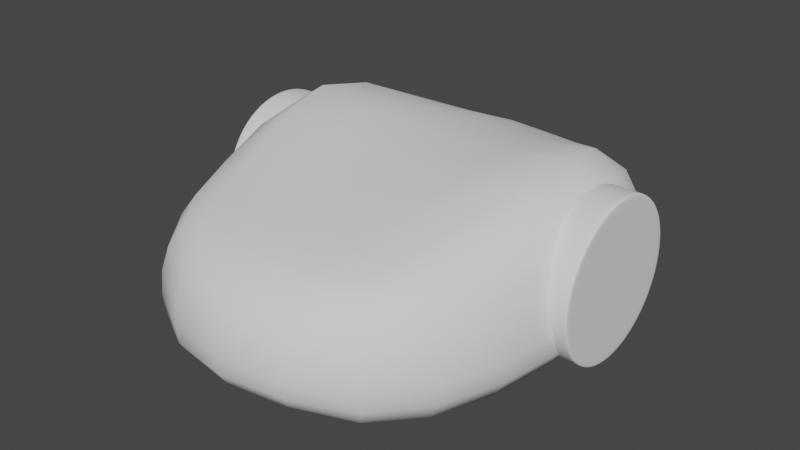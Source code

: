 # Source: roboter2.blend  (saved by Blender 2.93.21; exported with 4.5.12 LTS)
import bpy
from mathutils import Matrix  # noqa: F401  (used for matrix-valued properties, if any)

bpy.ops.wm.read_factory_settings(use_empty=True)
scene = bpy.context.scene
scene.name = 'Scene'

# ---- collections
col_collection = bpy.data.collections.new('Collection'); scene.collection.children.link(col_collection)

# ---- world
world_world = bpy.data.worlds.new('World'); scene.world = world_world
world_world.use_nodes = True; world_world.node_tree.nodes.clear()
_N = world_world.node_tree.nodes; _L = world_world.node_tree.links
n0 = _N.new('ShaderNodeOutputWorld'); n0.name = 'World Output'; n0.location = (300, 300)
n1 = _N.new('ShaderNodeBackground'); n1.name = 'Background'; n1.location = (10, 300)
n1.inputs[0].default_value = (0.05088, 0.05088, 0.05088, 1.0)
_L.new(n1.outputs[0], n0.inputs[0])
n0.is_active_output = True
world_world.color = (0.05088, 0.05088, 0.05088)
world_world.use_sun_shadow = False
world_world.sun_shadow_jitter_overblur = 0.0

# ---- meshes
me_cylinder = bpy.data.meshes.new('Cylinder')
me_cylinder.from_pydata([(-4.302e-09, 0.9371, -1.0), (0.0, 1.0, 1.0), (0.3586, 0.8657, -1.0), (0.3827, 0.9239, 1.0), (0.6626, 0.6626, -1.0), (0.7071, 0.7071, 1.0), (0.8657, 0.3586, -1.0), (0.9239, 0.3827, 1.0), (0.9371, -4.658e-08, -1.0), (1.0, -4.371e-08, 1.0), (0.8657, -0.3586, -1.0), (0.9239, -0.3827, 1.0), (0.6626, -0.6626, -1.0), (0.7071, -0.7071, 1.0), (0.3586, -0.8657, -1.0), (0.3827, -0.9239, 1.0), (-8.312e-08, -0.9371, -1.0), (-8.742e-08, -1.0, 1.0), (-0.3586, -0.8657, -1.0), (-0.3827, -0.9239, 1.0), (-0.6626, -0.6626, -1.0), (-0.7071, -0.7071, 1.0), (-0.8657, -0.3586, -1.0), (-0.9239, -0.3827, 1.0), (-0.9371, 7.623e-09, -1.0), (-1.0, 1.192e-08, 1.0), (-0.8657, 0.3586, -1.0), (-0.9239, 0.3827, 1.0), (-0.6626, 0.6626, -1.0), (-0.7071, 0.7071, 1.0), (-0.3586, 0.8657, -1.0), (-0.3827, 0.9239, 1.0), (0.0, 1.0, -0.9011), (0.3827, 0.9239, -0.9011), (0.7071, 0.7071, -0.9011), (0.9239, 0.3827, -0.9011), (1.0, -4.371e-08, -0.9011), (0.9239, -0.3827, -0.9011), (0.7071, -0.7071, -0.9011), (0.3827, -0.9239, -0.9011), (-8.742e-08, -1.0, -0.9011), (-0.3827, -0.9239, -0.9011), (-0.7071, -0.7071, -0.9011), (-0.9239, -0.3827, -0.9011), (-1.0, 1.192e-08, -0.9011), (-0.9239, 0.3827, -0.9011), (-0.7071, 0.7071, -0.9011), (-0.3827, 0.9239, -0.9011), (0.0, 1.0, 0.8956), (0.3827, 0.9239, 0.8956), (0.7071, 0.7071, 0.8956), (0.9239, 0.3827, 0.8956), (1.0, -4.371e-08, 0.8956), (0.9239, -0.3827, 0.8956), (0.7071, -0.7071, 0.8956), (0.3827, -0.9239, 0.8956), (-8.742e-08, -1.0, 0.8956), (-0.3827, -0.9239, 0.8956), (-0.7071, -0.7071, 0.8956), (-0.9239, -0.3827, 0.8956), (-1.0, 1.192e-08, 0.8956), (-0.9239, 0.3827, 0.8956), (-0.7071, 0.7071, 0.8956), (-0.3827, 0.9239, 0.8956), (0.0, 1.0, -1.0), (0.3827, 0.9239, -1.0), (0.7071, 0.7071, -1.0), (0.9239, 0.3827, -1.0), (1.0, -4.371e-08, -1.0), (0.9239, -0.3827, -1.0), (0.7071, -0.7071, -1.0), (0.3827, -0.9239, -1.0), (-8.742e-08, -1.0, -1.0), (-0.3827, -0.9239, -1.0), (-0.7071, -0.7071, -1.0), (-0.9239, -0.3827, -1.0), (-1.0, 1.192e-08, -1.0), (-0.9239, 0.3827, -1.0), (-0.7071, 0.7071, -1.0), (-0.3827, 0.9239, -1.0)], [], [(48, 1, 3, 49), (49, 3, 5, 50), (50, 5, 7, 51), (51, 7, 9, 52), (52, 9, 11, 53), (53, 11, 13, 54), (54, 13, 15, 55), (55, 15, 17, 56), (56, 17, 19, 57), (57, 19, 21, 58), (58, 21, 23, 59), (59, 23, 25, 60), (60, 25, 27, 61), (61, 27, 29, 62), (3, 1, 31, 29, 27, 25, 23, 21, 19, 17, 15, 13, 11, 9, 7, 5), (62, 29, 31, 63), (63, 31, 1, 48), (0, 2, 4, 6, 8, 10, 12, 14, 16, 18, 20, 22, 24, 26, 28, 30), (79, 47, 32, 64), (78, 46, 47, 79), (77, 45, 46, 78), (76, 44, 45, 77), (75, 43, 44, 76), (74, 42, 43, 75), (73, 41, 42, 74), (72, 40, 41, 73), (71, 39, 40, 72), (70, 38, 39, 71), (69, 37, 38, 70), (68, 36, 37, 69), (67, 35, 36, 68), (66, 34, 35, 67), (65, 33, 34, 66), (64, 32, 33, 65), (47, 63, 48, 32), (46, 62, 63, 47), (45, 61, 62, 46), (44, 60, 61, 45), (43, 59, 60, 44), (42, 58, 59, 43), (41, 57, 58, 42), (40, 56, 57, 41), (39, 55, 56, 40), (38, 54, 55, 39), (37, 53, 54, 38), (36, 52, 53, 37), (35, 51, 52, 36), (34, 50, 51, 35), (33, 49, 50, 34), (32, 48, 49, 33), (2, 0, 64, 65), (4, 2, 65, 66), (6, 4, 66, 67), (8, 6, 67, 68), (10, 8, 68, 69), (12, 10, 69, 70), (14, 12, 70, 71), (16, 14, 71, 72), (18, 16, 72, 73), (20, 18, 73, 74), (22, 20, 74, 75), (24, 22, 75, 76), (26, 24, 76, 77), (28, 26, 77, 78), (30, 28, 78, 79), (0, 30, 79, 64)])
me_cylinder.polygons.foreach_set('use_smooth', [True] * 66)
_uv = me_cylinder.uv_layers.new(name='UVMap')
_uv.uv.foreach_set('vector', [1.0, 0.9739, 1.0, 1.0, 0.9375, 1.0, 0.9375, 0.9739, 0.9375, 0.9739, 0.9375, 1.0, 0.875, 1.0, 0.875, 0.9739, 0.875, 0.9739, 0.875, 1.0, 0.8125, 1.0, 0.8125, 0.9739, 0.8125, 0.9739, 0.8125, 1.0, 0.75, 1.0, 0.75, 0.9739, 0.75, 0.9739, 0.75, 1.0, 0.6875, 1.0, 0.6875, 0.9739, 0.6875, 0.9739, 0.6875, 1.0, 0.625, 1.0, 0.625, 0.9739, 0.625, 0.9739, 0.625, 1.0, 0.5625, 1.0, 0.5625, 0.9739, 0.5625, 0.9739, 0.5625, 1.0, 0.5, 1.0, 0.5, 0.9739, 0.5, 0.9739, 0.5, 1.0, 0.4375, 1.0, 0.4375, 0.9739, 0.4375, 0.9739, 0.4375, 1.0, 0.375, 1.0, 0.375, 0.9739, 0.375, 0.9739, 0.375, 1.0, 0.3125, 1.0, 0.3125, 0.9739, 0.3125, 0.9739, 0.3125, 1.0, 0.25, 1.0, 0.25, 0.9739, 0.25, 0.9739, 0.25, 1.0, 0.1875, 1.0, 0.1875, 0.9739, 0.1875, 0.9739, 0.1875, 1.0, 0.125, 1.0, 0.125, 0.9739, 0.3418, 0.4717, 0.25, 0.49, 0.1582, 0.4717, 0.08029, 0.4197, 0.02827, 0.3418, 0.01, 0.25, 0.02827, 0.1582, 0.08029, 0.08029, 0.1582, 0.02827, 0.25, 0.01, 0.3418, 0.02827, 0.4197, 0.08029, 0.4717, 0.1582, 0.49, 0.25, 0.4717, 0.3418, 0.4197, 0.4197, 0.125, 0.9739, 0.125, 1.0, 0.0625, 1.0, 0.0625, 0.9739, 0.0625, 0.9739, 0.0625, 1.0, 0.0, 1.0, 0.0, 0.9739, 0.75, 0.4749, 0.8361, 0.4578, 0.909, 0.409, 0.9578, 0.3361, 0.9749, 0.25, 0.9578, 0.1639, 0.909, 0.09097, 0.8361, 0.04222, 0.75, 0.0251, 0.6639, 0.04222, 0.591, 0.09097, 0.5422, 0.1639, 0.5251, 0.25, 0.5422, 0.3361, 0.591, 0.409, 0.6639, 0.4578, 0.0625, 0.5, 0.0625, 0.5247, 0.0, 0.5247, 0.0, 0.5, 0.125, 0.5, 0.125, 0.5247, 0.0625, 0.5247, 0.0625, 0.5, 0.1875, 0.5, 0.1875, 0.5247, 0.125, 0.5247, 0.125, 0.5, 0.25, 0.5, 0.25, 0.5247, 0.1875, 0.5247, 0.1875, 0.5, 0.3125, 0.5, 0.3125, 0.5247, 0.25, 0.5247, 0.25, 0.5, 0.375, 0.5, 0.375, 0.5247, 0.3125, 0.5247, 0.3125, 0.5, 0.4375, 0.5, 0.4375, 0.5247, 0.375, 0.5247, 0.375, 0.5, 0.5, 0.5, 0.5, 0.5247, 0.4375, 0.5247, 0.4375, 0.5, 0.5625, 0.5, 0.5625, 0.5247, 0.5, 0.5247, 0.5, 0.5, 0.625, 0.5, 0.625, 0.5247, 0.5625, 0.5247, 0.5625, 0.5, 0.6875, 0.5, 0.6875, 0.5247, 0.625, 0.5247, 0.625, 0.5, 0.75, 0.5, 0.75, 0.5247, 0.6875, 0.5247, 0.6875, 0.5, 0.8125, 0.5, 0.8125, 0.5247, 0.75, 0.5247, 0.75, 0.5, 0.875, 0.5, 0.875, 0.5247, 0.8125, 0.5247, 0.8125, 0.5, 0.9375, 0.5, 0.9375, 0.5247, 0.875, 0.5247, 0.875, 0.5, 1.0, 0.5, 1.0, 0.5247, 0.9375, 0.5247, 0.9375, 0.5, 0.0625, 0.5247, 0.0625, 0.9739, 0.0, 0.9739, 0.0, 0.5247, 0.125, 0.5247, 0.125, 0.9739, 0.0625, 0.9739, 0.0625, 0.5247, 0.1875, 0.5247, 0.1875, 0.9739, 0.125, 0.9739, 0.125, 0.5247, 0.25, 0.5247, 0.25, 0.9739, 0.1875, 0.9739, 0.1875, 0.5247, 0.3125, 0.5247, 0.3125, 0.9739, 0.25, 0.9739, 0.25, 0.5247, 0.375, 0.5247, 0.375, 0.9739, 0.3125, 0.9739, 0.3125, 0.5247, 0.4375, 0.5247, 0.4375, 0.9739, 0.375, 0.9739, 0.375, 0.5247, 0.5, 0.5247, 0.5, 0.9739, 0.4375, 0.9739, 0.4375, 0.5247, 0.5625, 0.5247, 0.5625, 0.9739, 0.5, 0.9739, 0.5, 0.5247, 0.625, 0.5247, 0.625, 0.9739, 0.5625, 0.9739, 0.5625, 0.5247, 0.6875, 0.5247, 0.6875, 0.9739, 0.625, 0.9739, 0.625, 0.5247, 0.75, 0.5247, 0.75, 0.9739, 0.6875, 0.9739, 0.6875, 0.5247, 0.8125, 0.5247, 0.8125, 0.9739, 0.75, 0.9739, 0.75, 0.5247, 0.875, 0.5247, 0.875, 0.9739, 0.8125, 0.9739, 0.8125, 0.5247, 0.9375, 0.5247, 0.9375, 0.9739, 0.875, 0.9739, 0.875, 0.5247, 1.0, 0.5247, 1.0, 0.9739, 0.9375, 0.9739, 0.9375, 0.5247, 0.8361, 0.4578, 0.75, 0.4749, 0.75, 0.49, 0.8418, 0.4717, 0.909, 0.409, 0.8361, 0.4578, 0.8418, 0.4717, 0.9197, 0.4197, 0.9578, 0.3361, 0.909, 0.409, 0.9197, 0.4197, 0.9717, 0.3418, 0.9749, 0.25, 0.9578, 0.3361, 0.9717, 0.3418, 0.99, 0.25, 0.9578, 0.1639, 0.9749, 0.25, 0.99, 0.25, 0.9717, 0.1582, 0.909, 0.09097, 0.9578, 0.1639, 0.9717, 0.1582, 0.9197, 0.08029, 0.8361, 0.04222, 0.909, 0.09097, 0.9197, 0.08029, 0.8418, 0.02827, 0.75, 0.0251, 0.8361, 0.04222, 0.8418, 0.02827, 0.75, 0.01, 0.6639, 0.04222, 0.75, 0.0251, 0.75, 0.01, 0.6582, 0.02827, 0.591, 0.09097, 0.6639, 0.04222, 0.6582, 0.02827, 0.5803, 0.08029, 0.5422, 0.1639, 0.591, 0.09097, 0.5803, 0.08029, 0.5283, 0.1582, 0.5251, 0.25, 0.5422, 0.1639, 0.5283, 0.1582, 0.51, 0.25, 0.5422, 0.3361, 0.5251, 0.25, 0.51, 0.25, 0.5283, 0.3418, 0.591, 0.409, 0.5422, 0.3361, 0.5283, 0.3418, 0.5803, 0.4197, 0.6639, 0.4578, 0.591, 0.409, 0.5803, 0.4197, 0.6582, 0.4717, 0.75, 0.4749, 0.6639, 0.4578, 0.6582, 0.4717, 0.75, 0.49])
me_cylinder.use_remesh_fix_poles = True
me_cylinder.use_remesh_preserve_attributes = False
me_cylinder.update()
me_cube = bpy.data.meshes.new('Cube')
me_cube.from_pydata([(-0.3682, -0.6038, -0.7451), (-0.3682, -0.6038, 0.447), (-0.3371, 0.7821, -0.6852), (-0.3371, 0.7821, 0.3831), (0.3682, -0.6038, -0.7451), (0.3682, -0.6038, 0.447), (0.3371, 0.7821, -0.6852), (0.3371, 0.7821, 0.3831), (-0.5001, 0.2266, -0.8251), (-0.6068, 0.2266, 0.9275), (0.5001, 0.2266, -0.8251), (0.6068, 0.2266, 0.9275), (-0.5001, -0.7152, -0.2958), (-0.4538, 0.8341, -0.2828), (0.4538, 0.8341, -0.2828), (0.5001, -0.7152, -0.2958), (0.8165, 0.2256, -0.3059), (-0.8165, 0.2256, -0.3059), (-0.4699, -0.2651, -0.8085), (-0.4699, -0.6902, 0.176), (-0.4888, 0.612, 0.629), (-0.4262, 0.8223, -0.5868), (1.863e-09, 0.8099, -0.665), (-4.307e-09, 0.8099, 0.4056), (0.4262, 0.8223, -0.5868), (0.4621, 0.612, -0.7941), (0.4965, -0.2651, 0.6459), (0.4699, -0.6902, -0.6394), (-3.958e-09, -0.6632, -0.7137), (7.101e-09, -0.6632, 0.4654), (-0.4621, 0.612, -0.7941), (-0.4965, -0.2651, 0.6459), (0.4699, -0.2651, -0.8085), (0.4888, 0.612, 0.629), (5.588e-09, 0.2264, 0.7787), (0.0, 0.2264, -0.7775), (0.7589, 0.226, -0.6896), (-0.7589, 0.226, -0.6896), (-0.4699, -0.6902, -0.6394), (-0.4262, 0.8223, 0.1348), (0.4262, 0.8223, 0.1348), (0.4699, -0.6902, 0.176), (0.7856, 0.226, 0.3071), (-0.7856, 0.226, 0.3071), (-0.7589, -0.2853, -0.3064), (0.7473, 0.6205, -0.3041), (1.211e-08, -0.8775, -0.2693), (0.7589, -0.2853, -0.3064), (-1.863e-09, 0.928, -0.2657), (-0.7473, 0.6205, -0.3041), (-0.7024, 0.6177, 0.2294), (9.313e-10, 0.9061, 0.1107), (0.7133, -0.2786, 0.2376), (3.725e-09, -0.8396, 0.1335), (-9.313e-10, -0.27, -0.7668), (-1.863e-09, -0.27, 0.6489), (-4.657e-09, 0.614, 0.6345), (4.657e-10, 0.614, -0.7554), (0.7024, 0.6177, 0.2294), (-0.7133, -0.2786, 0.2376), (-0.7066, -0.2786, -0.6872), (0.6957, 0.6177, -0.6771), (4.657e-10, -0.8396, -0.5646), (0.7066, -0.2786, -0.6872), (9.313e-10, 0.9061, -0.541), (-0.6957, 0.6177, -0.6771), (-0.4936, -0.01972, -0.8215), (-0.4241, -0.4744, -0.7816), (-0.4936, -0.7098, -0.06102), (-0.4241, -0.652, 0.3672), (-0.5693, 0.4429, 0.8241), (-0.4053, 0.7241, 0.4773), (-0.4479, 0.8317, -0.4581), (-0.385, 0.8039, -0.6626), (0.1978, 0.8008, -0.6594), (-0.1978, 0.8008, -0.6594), (-0.1978, 0.8008, 0.391), (0.1978, 0.8008, 0.391), (0.4479, 0.8317, -0.4581), (0.385, 0.8039, -0.6626), (0.4926, 0.4429, -0.8197), (0.402, 0.7241, -0.7414), (0.5703, -0.01972, 0.8262), (0.4274, -0.4744, 0.5235), (0.4936, -0.7098, -0.493), (0.4241, -0.652, -0.722), (-0.2189, -0.6448, -0.7082), (0.2189, -0.6448, -0.7082), (0.2189, -0.6448, 0.4496), (-0.2189, -0.6448, 0.4496), (-0.402, 0.7241, -0.7414), (-0.4926, 0.4429, -0.8197), (-0.4274, -0.4744, 0.5235), (-0.5703, -0.01972, 0.8262), (0.4241, -0.4744, -0.7816), (0.4936, -0.01972, -0.8215), (0.4053, 0.7241, 0.4773), (0.5693, 0.4429, 0.8241), (-0.3428, 0.2265, 0.808), (0.3428, 0.2265, 0.808), (0.2694, 0.2265, -0.7654), (-0.2694, 0.2265, -0.7654), (0.805, 0.2257, -0.5214), (0.6618, 0.2263, -0.8068), (-0.805, 0.2257, -0.5214), (-0.6618, 0.2263, -0.8068), (-0.4241, -0.652, -0.722), (-0.4936, -0.7098, -0.493), (-0.385, 0.8039, 0.2999), (-0.4479, 0.8317, -0.07405), (0.385, 0.8039, 0.2999), (0.4479, 0.8317, -0.07405), (0.4241, -0.652, 0.3672), (0.4936, -0.7098, -0.06102), (0.7385, 0.2263, 0.717), (0.8083, 0.2257, -0.03813), (-0.7385, 0.2263, 0.717), (-0.8083, 0.2257, -0.03813), (-0.6618, -0.524, -0.3069), (-0.805, -0.02631, -0.306), (0.6286, 0.745, -0.3), (0.8035, 0.4456, -0.3057), (0.2694, -0.836, -0.2694), (-0.2694, -0.836, -0.2694), (0.805, -0.02631, -0.306), (0.6618, -0.524, -0.3069), (-0.2376, 0.9006, -0.264), (0.2376, 0.9006, -0.264), (-0.8035, 0.4456, -0.3057), (-0.6286, 0.745, -0.3), (-0.7662, 0.4447, 0.2811), (-0.6281, 0.6142, 0.5043), (-0.5882, 0.7387, 0.1841), (-0.7378, 0.6198, -0.05133), (-0.2239, 0.8821, 0.1046), (-1.164e-09, 0.8678, 0.2709), (0.2239, 0.8821, 0.1046), (6.17e-09, 0.9239, -0.07725), (0.7675, -0.02404, 0.2821), (0.6379, -0.2704, 0.5181), (0.6196, -0.509, 0.2104), (0.7492, -0.2838, -0.0484), (0.2539, -0.8021, 0.1311), (4.424e-09, -0.7759, 0.3187), (-0.2539, -0.8021, 0.1311), (1.49e-08, -0.8697, -0.07143), (0.0, -0.02104, -0.7753), (0.2539, -0.2672, -0.7558), (-4.889e-09, -0.4906, -0.7485), (-0.2539, -0.2672, -0.7558), (-3.492e-09, -0.02104, 0.7355), (-0.2722, -0.2672, 0.6329), (-1.863e-09, -0.4906, 0.5658), (0.2722, -0.2672, 0.6329), (-4.657e-09, 0.731, 0.5242), (-0.268, 0.6129, 0.6189), (4.657e-09, 0.4434, 0.7337), (0.268, 0.6129, 0.6189), (-1.863e-09, 0.731, -0.7152), (0.2496, 0.6129, -0.7445), (7.334e-09, 0.4434, -0.7739), (-0.2496, 0.6129, -0.7445), (0.5882, 0.7387, 0.1841), (0.6281, 0.6142, 0.5043), (0.7662, 0.4447, 0.2811), (0.7378, 0.6198, -0.05133), (-0.6196, -0.509, 0.2104), (-0.6379, -0.2704, 0.5181), (-0.7675, -0.02404, 0.2821), (-0.7492, -0.2838, -0.0484), (-0.6188, -0.509, -0.6806), (-0.7484, -0.2838, -0.5207), (-0.7484, -0.02404, -0.689), (-0.6188, -0.2704, -0.796), (0.5874, 0.7387, -0.6485), (0.7369, 0.6198, -0.5139), (0.747, 0.4447, -0.6878), (0.6089, 0.6142, -0.7825), (0.2539, -0.8021, -0.5638), (3.376e-09, -0.8697, -0.4359), (-0.2539, -0.8021, -0.5638), (1.863e-09, -0.7759, -0.655), (0.7484, -0.02404, -0.689), (0.7484, -0.2838, -0.5207), (0.6188, -0.509, -0.6806), (0.6188, -0.2704, -0.796), (-0.2239, 0.8821, -0.5345), (-3.492e-09, 0.9239, -0.4244), (0.2239, 0.8821, -0.5345), (9.313e-10, 0.8678, -0.6138), (-0.747, 0.4447, -0.6878), (-0.7369, 0.6198, -0.5139), (-0.5874, 0.7387, -0.6485), (-0.6089, 0.6142, -0.7825), (-0.7946, 0.4454, -0.04202), (-0.7068, 0.4436, 0.644), (-0.5219, 0.7303, 0.3933), (-0.6201, 0.7436, -0.06218), (-0.2346, 0.897, -0.07989), (-0.206, 0.8504, 0.2625), (0.206, 0.8504, 0.2625), (0.2346, 0.897, -0.07989), (0.796, -0.02576, -0.04165), (0.708, -0.02143, 0.6457), (0.5502, -0.4891, 0.4338), (0.653, -0.5206, -0.05354), (0.266, -0.829, -0.07212), (0.2331, -0.7458, 0.312), (-0.2331, -0.7458, 0.312), (-0.266, -0.829, -0.07212), (-0.266, -0.02025, -0.7634), (0.266, -0.02025, -0.7634), (0.2331, -0.4828, -0.7395), (-0.2331, -0.4828, -0.7395), (0.3187, -0.02025, 0.7472), (-0.3187, -0.02025, 0.7472), (-0.2354, -0.4828, 0.542), (0.2354, -0.4828, 0.542), (0.2227, 0.7276, 0.5015), (-0.2227, 0.7276, 0.5015), (-0.3182, 0.4431, 0.7455), (0.3182, 0.4431, 0.7455), (-0.2204, 0.7276, -0.7066), (0.2204, 0.7276, -0.7066), (0.2655, 0.4431, -0.762), (-0.2655, 0.4431, -0.762), (0.6201, 0.7436, -0.06218), (0.5219, 0.7303, 0.3933), (0.7068, 0.4436, 0.644), (0.7946, 0.4454, -0.04202), (-0.653, -0.5206, -0.05354), (-0.5502, -0.4891, 0.4338), (-0.708, -0.02143, 0.6457), (-0.796, -0.02576, -0.04165), (-0.5478, -0.4891, -0.7753), (-0.6529, -0.5206, -0.5198), (-0.7936, -0.02576, -0.5212), (-0.6529, -0.02143, -0.8046), (0.5195, 0.7303, -0.7354), (0.62, 0.7436, -0.4995), (0.7922, 0.4454, -0.5204), (0.6517, 0.4436, -0.803), (0.2331, -0.7458, -0.6528), (0.266, -0.829, -0.4357), (-0.266, -0.829, -0.4357), (-0.2331, -0.7458, -0.6528), (0.6529, -0.02143, -0.8046), (0.7936, -0.02576, -0.5212), (0.6529, -0.5206, -0.5198), (0.5478, -0.4891, -0.7753), (-0.206, 0.8504, -0.6084), (-0.2346, 0.897, -0.4192), (0.2346, 0.897, -0.4192), (0.206, 0.8504, -0.6084), (-0.6517, 0.4436, -0.803), (-0.7922, 0.4454, -0.5204), (-0.62, 0.7436, -0.4995), (-0.5195, 0.7303, -0.7354)], [], [(17, 117, 194, 128), (117, 43, 130, 194), (194, 130, 50, 133), (128, 194, 133, 49), (43, 116, 195, 130), (116, 9, 70, 195), (195, 70, 20, 131), (130, 195, 131, 50), (50, 131, 196, 132), (131, 20, 71, 196), (196, 71, 3, 108), (132, 196, 108, 39), (49, 133, 197, 129), (133, 50, 132, 197), (197, 132, 39, 109), (129, 197, 109, 13), (13, 109, 198, 126), (109, 39, 134, 198), (198, 134, 51, 137), (126, 198, 137, 48), (39, 108, 199, 134), (108, 3, 76, 199), (199, 76, 23, 135), (134, 199, 135, 51), (51, 135, 200, 136), (135, 23, 77, 200), (200, 77, 7, 110), (136, 200, 110, 40), (48, 137, 201, 127), (137, 51, 136, 201), (201, 136, 40, 111), (127, 201, 111, 14), (16, 115, 202, 124), (115, 42, 138, 202), (202, 138, 52, 141), (124, 202, 141, 47), (42, 114, 203, 138), (114, 11, 82, 203), (203, 82, 26, 139), (138, 203, 139, 52), (52, 139, 204, 140), (139, 26, 83, 204), (204, 83, 5, 112), (140, 204, 112, 41), (47, 141, 205, 125), (141, 52, 140, 205), (205, 140, 41, 113), (125, 205, 113, 15), (15, 113, 206, 122), (113, 41, 142, 206), (206, 142, 53, 145), (122, 206, 145, 46), (41, 112, 207, 142), (112, 5, 88, 207), (207, 88, 29, 143), (142, 207, 143, 53), (53, 143, 208, 144), (143, 29, 89, 208), (208, 89, 1, 69), (144, 208, 69, 19), (46, 145, 209, 123), (145, 53, 144, 209), (209, 144, 19, 68), (123, 209, 68, 12), (8, 101, 210, 66), (101, 35, 146, 210), (210, 146, 54, 149), (66, 210, 149, 18), (35, 100, 211, 146), (100, 10, 95, 211), (211, 95, 32, 147), (146, 211, 147, 54), (54, 147, 212, 148), (147, 32, 94, 212), (212, 94, 4, 87), (148, 212, 87, 28), (18, 149, 213, 67), (149, 54, 148, 213), (213, 148, 28, 86), (67, 213, 86, 0), (11, 99, 214, 82), (99, 34, 150, 214), (214, 150, 55, 153), (82, 214, 153, 26), (34, 98, 215, 150), (98, 9, 93, 215), (215, 93, 31, 151), (150, 215, 151, 55), (55, 151, 216, 152), (151, 31, 92, 216), (216, 92, 1, 89), (152, 216, 89, 29), (26, 153, 217, 83), (153, 55, 152, 217), (217, 152, 29, 88), (83, 217, 88, 5), (7, 77, 218, 96), (77, 23, 154, 218), (218, 154, 56, 157), (96, 218, 157, 33), (23, 76, 219, 154), (76, 3, 71, 219), (219, 71, 20, 155), (154, 219, 155, 56), (56, 155, 220, 156), (155, 20, 70, 220), (220, 70, 9, 98), (156, 220, 98, 34), (33, 157, 221, 97), (157, 56, 156, 221), (221, 156, 34, 99), (97, 221, 99, 11), (2, 75, 222, 90), (75, 22, 158, 222), (222, 158, 57, 161), (90, 222, 161, 30), (22, 74, 223, 158), (74, 6, 81, 223), (223, 81, 25, 159), (158, 223, 159, 57), (57, 159, 224, 160), (159, 25, 80, 224), (224, 80, 10, 100), (160, 224, 100, 35), (30, 161, 225, 91), (161, 57, 160, 225), (225, 160, 35, 101), (91, 225, 101, 8), (14, 111, 226, 120), (111, 40, 162, 226), (226, 162, 58, 165), (120, 226, 165, 45), (40, 110, 227, 162), (110, 7, 96, 227), (227, 96, 33, 163), (162, 227, 163, 58), (58, 163, 228, 164), (163, 33, 97, 228), (228, 97, 11, 114), (164, 228, 114, 42), (45, 165, 229, 121), (165, 58, 164, 229), (229, 164, 42, 115), (121, 229, 115, 16), (12, 68, 230, 118), (68, 19, 166, 230), (230, 166, 59, 169), (118, 230, 169, 44), (19, 69, 231, 166), (69, 1, 92, 231), (231, 92, 31, 167), (166, 231, 167, 59), (59, 167, 232, 168), (167, 31, 93, 232), (232, 93, 9, 116), (168, 232, 116, 43), (44, 169, 233, 119), (169, 59, 168, 233), (233, 168, 43, 117), (119, 233, 117, 17), (0, 106, 234, 67), (106, 38, 170, 234), (234, 170, 60, 173), (67, 234, 173, 18), (38, 107, 235, 170), (107, 12, 118, 235), (235, 118, 44, 171), (170, 235, 171, 60), (60, 171, 236, 172), (171, 44, 119, 236), (236, 119, 17, 104), (172, 236, 104, 37), (18, 173, 237, 66), (173, 60, 172, 237), (237, 172, 37, 105), (66, 237, 105, 8), (6, 79, 238, 81), (79, 24, 174, 238), (238, 174, 61, 177), (81, 238, 177, 25), (24, 78, 239, 174), (78, 14, 120, 239), (239, 120, 45, 175), (174, 239, 175, 61), (61, 175, 240, 176), (175, 45, 121, 240), (240, 121, 16, 102), (176, 240, 102, 36), (25, 177, 241, 80), (177, 61, 176, 241), (241, 176, 36, 103), (80, 241, 103, 10), (4, 85, 242, 87), (85, 27, 178, 242), (242, 178, 62, 181), (87, 242, 181, 28), (27, 84, 243, 178), (84, 15, 122, 243), (243, 122, 46, 179), (178, 243, 179, 62), (62, 179, 244, 180), (179, 46, 123, 244), (244, 123, 12, 107), (180, 244, 107, 38), (28, 181, 245, 86), (181, 62, 180, 245), (245, 180, 38, 106), (86, 245, 106, 0), (10, 103, 246, 95), (103, 36, 182, 246), (246, 182, 63, 185), (95, 246, 185, 32), (36, 102, 247, 182), (102, 16, 124, 247), (247, 124, 47, 183), (182, 247, 183, 63), (63, 183, 248, 184), (183, 47, 125, 248), (248, 125, 15, 84), (184, 248, 84, 27), (32, 185, 249, 94), (185, 63, 184, 249), (249, 184, 27, 85), (94, 249, 85, 4), (2, 73, 250, 75), (73, 21, 186, 250), (250, 186, 64, 189), (75, 250, 189, 22), (21, 72, 251, 186), (72, 13, 126, 251), (251, 126, 48, 187), (186, 251, 187, 64), (64, 187, 252, 188), (187, 48, 127, 252), (252, 127, 14, 78), (188, 252, 78, 24), (22, 189, 253, 74), (189, 64, 188, 253), (253, 188, 24, 79), (74, 253, 79, 6), (8, 105, 254, 91), (105, 37, 190, 254), (254, 190, 65, 193), (91, 254, 193, 30), (37, 104, 255, 190), (104, 17, 128, 255), (255, 128, 49, 191), (190, 255, 191, 65), (65, 191, 256, 192), (191, 49, 129, 256), (256, 129, 13, 72), (192, 256, 72, 21), (30, 193, 257, 90), (193, 65, 192, 257), (257, 192, 21, 73), (90, 257, 73, 2)])
me_cube.polygons.foreach_set('use_smooth', [True] * 256)
_uv = me_cube.uv_layers.new(name='UVMap')
_uv.uv.foreach_set('vector', [0.462, 0.1538, 0.4964, 0.1541, 0.4965, 0.1845, 0.4622, 0.1843, 0.4964, 0.1541, 0.536, 0.1558, 0.5361, 0.1855, 0.4965, 0.1845, 0.4965, 0.1845, 0.5361, 0.1855, 0.5361, 0.2133, 0.4965, 0.2138, 0.4622, 0.1843, 0.4965, 0.1845, 0.4965, 0.2138, 0.4622, 0.214, 0.536, 0.1558, 0.5795, 0.1599, 0.5796, 0.1877, 0.5361, 0.1855, 0.5795, 0.1599, 0.625, 0.1717, 0.625, 0.1912, 0.5796, 0.1877, 0.5796, 0.1877, 0.625, 0.1912, 0.625, 0.2108, 0.5796, 0.2122, 0.5361, 0.1855, 0.5796, 0.1877, 0.5796, 0.2122, 0.5361, 0.2133, 0.5361, 0.2133, 0.5796, 0.2122, 0.5796, 0.2381, 0.5361, 0.2432, 0.5796, 0.2122, 0.625, 0.2108, 0.625, 0.2304, 0.5796, 0.2381, 0.5796, 0.2381, 0.625, 0.2304, 0.625, 0.25, 0.5796, 0.2716, 0.5361, 0.2432, 0.5796, 0.2381, 0.5796, 0.2716, 0.5361, 0.2793, 0.4622, 0.214, 0.4965, 0.2138, 0.4965, 0.2455, 0.4622, 0.246, 0.4965, 0.2138, 0.5361, 0.2133, 0.5361, 0.2432, 0.4965, 0.2455, 0.4965, 0.2455, 0.5361, 0.2432, 0.5361, 0.2793, 0.4965, 0.2824, 0.4622, 0.246, 0.4965, 0.2455, 0.4965, 0.2824, 0.4622, 0.2831, 0.4622, 0.2831, 0.4965, 0.2824, 0.4965, 0.3266, 0.4622, 0.3271, 0.4965, 0.2824, 0.5361, 0.2793, 0.5361, 0.3245, 0.4965, 0.3266, 0.4965, 0.3266, 0.5361, 0.3245, 0.5362, 0.375, 0.4966, 0.375, 0.4622, 0.3271, 0.4965, 0.3266, 0.4966, 0.375, 0.4622, 0.375, 0.5361, 0.2793, 0.5796, 0.2716, 0.5796, 0.3198, 0.5361, 0.3245, 0.5796, 0.2716, 0.625, 0.25, 0.625, 0.3125, 0.5796, 0.3198, 0.5796, 0.3198, 0.625, 0.3125, 0.625, 0.375, 0.5796, 0.375, 0.5361, 0.3245, 0.5796, 0.3198, 0.5796, 0.375, 0.5362, 0.375, 0.5362, 0.375, 0.5796, 0.375, 0.5797, 0.4302, 0.5363, 0.4255, 0.5796, 0.375, 0.625, 0.375, 0.625, 0.4375, 0.5797, 0.4302, 0.5797, 0.4302, 0.625, 0.4375, 0.625, 0.5, 0.5805, 0.4784, 0.5363, 0.4255, 0.5797, 0.4302, 0.5805, 0.4784, 0.5366, 0.4707, 0.4622, 0.375, 0.4966, 0.375, 0.4966, 0.4234, 0.4622, 0.4229, 0.4966, 0.375, 0.5362, 0.375, 0.5363, 0.4255, 0.4966, 0.4234, 0.4966, 0.4234, 0.5363, 0.4255, 0.5366, 0.4707, 0.4967, 0.4676, 0.4622, 0.4229, 0.4966, 0.4234, 0.4967, 0.4676, 0.4621, 0.4669, 0.4618, 0.5968, 0.4973, 0.5968, 0.4972, 0.6315, 0.4618, 0.6316, 0.4973, 0.5968, 0.5386, 0.5969, 0.5385, 0.6314, 0.4972, 0.6315, 0.4972, 0.6315, 0.5385, 0.6314, 0.5381, 0.6706, 0.4971, 0.6711, 0.4618, 0.6316, 0.4972, 0.6315, 0.4971, 0.6711, 0.4619, 0.6712, 0.5386, 0.5969, 0.5857, 0.597, 0.5855, 0.6311, 0.5385, 0.6314, 0.5857, 0.597, 0.6377, 0.5969, 0.6374, 0.6307, 0.5855, 0.6311, 0.5855, 0.6311, 0.6374, 0.6307, 0.6362, 0.6686, 0.5846, 0.6696, 0.5385, 0.6314, 0.5855, 0.6311, 0.5846, 0.6696, 0.5381, 0.6706, 0.5381, 0.6706, 0.5846, 0.6696, 0.5827, 0.7123, 0.5373, 0.7146, 0.5846, 0.6696, 0.6362, 0.6686, 0.6333, 0.7094, 0.5827, 0.7123, 0.5827, 0.7123, 0.6333, 0.7094, 0.625, 0.75, 0.5805, 0.7604, 0.5373, 0.7146, 0.5827, 0.7123, 0.5805, 0.7604, 0.5365, 0.764, 0.4619, 0.6712, 0.4971, 0.6711, 0.4969, 0.7158, 0.462, 0.716, 0.4971, 0.6711, 0.5381, 0.6706, 0.5373, 0.7146, 0.4969, 0.7158, 0.4969, 0.7158, 0.5373, 0.7146, 0.5365, 0.764, 0.4965, 0.7655, 0.462, 0.716, 0.4969, 0.7158, 0.4965, 0.7655, 0.4619, 0.7658, 0.4619, 0.7658, 0.4965, 0.7655, 0.4959, 0.82, 0.4612, 0.8202, 0.4965, 0.7655, 0.5365, 0.764, 0.5359, 0.8188, 0.4959, 0.82, 0.4959, 0.82, 0.5359, 0.8188, 0.5349, 0.8775, 0.4939, 0.878, 0.4612, 0.8202, 0.4959, 0.82, 0.4939, 0.878, 0.4588, 0.8781, 0.5365, 0.764, 0.5805, 0.7604, 0.5796, 0.8163, 0.5359, 0.8188, 0.5805, 0.7604, 0.625, 0.75, 0.625, 0.8125, 0.5796, 0.8163, 0.5796, 0.8163, 0.625, 0.8125, 0.625, 0.875, 0.5792, 0.8764, 0.5359, 0.8188, 0.5796, 0.8163, 0.5792, 0.8764, 0.5349, 0.8775, 0.5349, 0.8775, 0.5792, 0.8764, 0.5786, 0.9379, 0.5331, 0.9383, 0.5792, 0.8764, 0.625, 0.875, 0.625, 0.9375, 0.5786, 0.9379, 0.5786, 0.9379, 0.625, 0.9375, 0.625, 1.0, 0.5779, 1.0, 0.5331, 0.9383, 0.5786, 0.9379, 0.5779, 1.0, 0.5309, 1.0, 0.4588, 0.8781, 0.4939, 0.878, 0.4899, 0.9384, 0.453, 0.9385, 0.4939, 0.878, 0.5349, 0.8775, 0.5331, 0.9383, 0.4899, 0.9384, 0.4899, 0.9384, 0.5331, 0.9383, 0.5309, 1.0, 0.4838, 1.0, 0.453, 0.9385, 0.4899, 0.9384, 0.4838, 1.0, 0.4367, 1.0, 0.125, 0.5783, 0.1852, 0.5903, 0.1853, 0.6257, 0.125, 0.6213, 0.1852, 0.5903, 0.2424, 0.5946, 0.2428, 0.6287, 0.1853, 0.6257, 0.1853, 0.6257, 0.2428, 0.6287, 0.244, 0.6672, 0.1857, 0.6658, 0.125, 0.6213, 0.1853, 0.6257, 0.1857, 0.6658, 0.125, 0.6642, 0.2424, 0.5946, 0.2941, 0.5964, 0.2947, 0.6302, 0.2428, 0.6287, 0.2941, 0.5964, 0.3382, 0.5969, 0.339, 0.6307, 0.2947, 0.6302, 0.2947, 0.6302, 0.339, 0.6307, 0.3425, 0.6686, 0.2975, 0.6679, 0.2428, 0.6287, 0.2947, 0.6302, 0.2975, 0.6679, 0.244, 0.6672, 0.244, 0.6672, 0.2975, 0.6679, 0.3035, 0.7084, 0.2466, 0.708, 0.2975, 0.6679, 0.3425, 0.6686, 0.3512, 0.7094, 0.3035, 0.7084, 0.3035, 0.7084, 0.3512, 0.7094, 0.375, 0.75, 0.3125, 0.75, 0.2466, 0.708, 0.3035, 0.7084, 0.3125, 0.75, 0.25, 0.75, 0.125, 0.6642, 0.1857, 0.6658, 0.1865, 0.7076, 0.125, 0.7071, 0.1857, 0.6658, 0.244, 0.6672, 0.2466, 0.708, 0.1865, 0.7076, 0.1865, 0.7076, 0.2466, 0.708, 0.25, 0.75, 0.1875, 0.75, 0.125, 0.7071, 0.1865, 0.7076, 0.1875, 0.75, 0.125, 0.75, 0.6377, 0.5969, 0.6936, 0.5964, 0.6934, 0.6302, 0.6374, 0.6307, 0.6936, 0.5964, 0.7525, 0.5946, 0.7524, 0.6287, 0.6934, 0.6302, 0.6934, 0.6302, 0.7524, 0.6287, 0.752, 0.6672, 0.6925, 0.6679, 0.6374, 0.6307, 0.6934, 0.6302, 0.6925, 0.6679, 0.6362, 0.6686, 0.7525, 0.5946, 0.8133, 0.5903, 0.8132, 0.6257, 0.7524, 0.6287, 0.8133, 0.5903, 0.875, 0.5783, 0.875, 0.6213, 0.8132, 0.6257, 0.8132, 0.6257, 0.875, 0.6213, 0.875, 0.6642, 0.8131, 0.6658, 0.7524, 0.6287, 0.8132, 0.6257, 0.8131, 0.6658, 0.752, 0.6672, 0.752, 0.6672, 0.8131, 0.6658, 0.8128, 0.7076, 0.7511, 0.708, 0.8131, 0.6658, 0.875, 0.6642, 0.875, 0.7071, 0.8128, 0.7076, 0.8128, 0.7076, 0.875, 0.7071, 0.875, 0.75, 0.8125, 0.75, 0.7511, 0.708, 0.8128, 0.7076, 0.8125, 0.75, 0.75, 0.75, 0.6362, 0.6686, 0.6925, 0.6679, 0.6905, 0.7084, 0.6333, 0.7094, 0.6925, 0.6679, 0.752, 0.6672, 0.7511, 0.708, 0.6905, 0.7084, 0.6905, 0.7084, 0.7511, 0.708, 0.75, 0.75, 0.6875, 0.75, 0.6333, 0.7094, 0.6905, 0.7084, 0.6875, 0.75, 0.625, 0.75, 0.625, 0.5, 0.6875, 0.5, 0.6905, 0.5203, 0.6333, 0.5182, 0.6875, 0.5, 0.75, 0.5, 0.7511, 0.5204, 0.6905, 0.5203, 0.6905, 0.5203, 0.7511, 0.5204, 0.752, 0.5421, 0.6925, 0.5424, 0.6333, 0.5182, 0.6905, 0.5203, 0.6925, 0.5424, 0.6362, 0.5417, 0.75, 0.5, 0.8125, 0.5, 0.8128, 0.5201, 0.7511, 0.5204, 0.8125, 0.5, 0.875, 0.5, 0.875, 0.5196, 0.8128, 0.5201, 0.8128, 0.5201, 0.875, 0.5196, 0.875, 0.5392, 0.8131, 0.5408, 0.7511, 0.5204, 0.8128, 0.5201, 0.8131, 0.5408, 0.752, 0.5421, 0.752, 0.5421, 0.8131, 0.5408, 0.8132, 0.5632, 0.7524, 0.5662, 0.8131, 0.5408, 0.875, 0.5392, 0.875, 0.5588, 0.8132, 0.5632, 0.8132, 0.5632, 0.875, 0.5588, 0.875, 0.5783, 0.8133, 0.5903, 0.7524, 0.5662, 0.8132, 0.5632, 0.8133, 0.5903, 0.7525, 0.5946, 0.6362, 0.5417, 0.6925, 0.5424, 0.6934, 0.5674, 0.6374, 0.5675, 0.6925, 0.5424, 0.752, 0.5421, 0.7524, 0.5662, 0.6934, 0.5674, 0.6934, 0.5674, 0.7524, 0.5662, 0.7525, 0.5946, 0.6936, 0.5964, 0.6374, 0.5675, 0.6934, 0.5674, 0.6936, 0.5964, 0.6377, 0.5969, 0.125, 0.5, 0.1875, 0.5, 0.1865, 0.5201, 0.125, 0.5196, 0.1875, 0.5, 0.25, 0.5, 0.2466, 0.5204, 0.1865, 0.5201, 0.1865, 0.5201, 0.2466, 0.5204, 0.244, 0.5421, 0.1857, 0.5408, 0.125, 0.5196, 0.1865, 0.5201, 0.1857, 0.5408, 0.125, 0.5392, 0.25, 0.5, 0.3125, 0.5, 0.3035, 0.5203, 0.2466, 0.5204, 0.3125, 0.5, 0.375, 0.5, 0.3512, 0.5182, 0.3035, 0.5203, 0.3035, 0.5203, 0.3512, 0.5182, 0.3425, 0.5417, 0.2975, 0.5424, 0.2466, 0.5204, 0.3035, 0.5203, 0.2975, 0.5424, 0.244, 0.5421, 0.244, 0.5421, 0.2975, 0.5424, 0.2947, 0.5674, 0.2428, 0.5662, 0.2975, 0.5424, 0.3425, 0.5417, 0.339, 0.5675, 0.2947, 0.5674, 0.2947, 0.5674, 0.339, 0.5675, 0.3382, 0.5969, 0.2941, 0.5964, 0.2428, 0.5662, 0.2947, 0.5674, 0.2941, 0.5964, 0.2424, 0.5946, 0.125, 0.5392, 0.1857, 0.5408, 0.1853, 0.5632, 0.125, 0.5588, 0.1857, 0.5408, 0.244, 0.5421, 0.2428, 0.5662, 0.1853, 0.5632, 0.1853, 0.5632, 0.2428, 0.5662, 0.2424, 0.5946, 0.1852, 0.5903, 0.125, 0.5588, 0.1853, 0.5632, 0.1852, 0.5903, 0.125, 0.5783, 0.4621, 0.4669, 0.4967, 0.4676, 0.4969, 0.5047, 0.462, 0.5041, 0.4967, 0.4676, 0.5366, 0.4707, 0.5374, 0.5071, 0.4969, 0.5047, 0.4969, 0.5047, 0.5374, 0.5071, 0.5381, 0.5376, 0.4971, 0.5364, 0.462, 0.5041, 0.4969, 0.5047, 0.4971, 0.5364, 0.4619, 0.5362, 0.5366, 0.4707, 0.5805, 0.4784, 0.5827, 0.5122, 0.5374, 0.5071, 0.5805, 0.4784, 0.625, 0.5, 0.6333, 0.5182, 0.5827, 0.5122, 0.5827, 0.5122, 0.6333, 0.5182, 0.6362, 0.5417, 0.5846, 0.5397, 0.5374, 0.5071, 0.5827, 0.5122, 0.5846, 0.5397, 0.5381, 0.5376, 0.5381, 0.5376, 0.5846, 0.5397, 0.5855, 0.567, 0.5385, 0.5664, 0.5846, 0.5397, 0.6362, 0.5417, 0.6374, 0.5675, 0.5855, 0.567, 0.5855, 0.567, 0.6374, 0.5675, 0.6377, 0.5969, 0.5857, 0.597, 0.5385, 0.5664, 0.5855, 0.567, 0.5857, 0.597, 0.5386, 0.5969, 0.4619, 0.5362, 0.4971, 0.5364, 0.4972, 0.5661, 0.4618, 0.566, 0.4971, 0.5364, 0.5381, 0.5376, 0.5385, 0.5664, 0.4972, 0.5661, 0.4972, 0.5661, 0.5385, 0.5664, 0.5386, 0.5969, 0.4973, 0.5968, 0.4618, 0.566, 0.4972, 0.5661, 0.4973, 0.5968, 0.4618, 0.5968, 0.4367, 0.0, 0.4838, 0.0, 0.4899, 0.04181, 0.453, 0.04176, 0.4838, 0.0, 0.5309, 0.0, 0.5331, 0.04202, 0.4899, 0.04181, 0.4899, 0.04181, 0.5331, 0.04202, 0.5349, 0.08288, 0.4939, 0.08224, 0.453, 0.04176, 0.4899, 0.04181, 0.4939, 0.08224, 0.4589, 0.08208, 0.5309, 0.0, 0.5779, 0.0, 0.5786, 0.04241, 0.5331, 0.04202, 0.5779, 0.0, 0.625, 0.0, 0.625, 0.04291, 0.5786, 0.04241, 0.5786, 0.04241, 0.625, 0.04291, 0.625, 0.08583, 0.5791, 0.08416, 0.5331, 0.04202, 0.5786, 0.04241, 0.5791, 0.08416, 0.5349, 0.08288, 0.5349, 0.08288, 0.5791, 0.08416, 0.5794, 0.1243, 0.5358, 0.1213, 0.5791, 0.08416, 0.625, 0.08583, 0.625, 0.1287, 0.5794, 0.1243, 0.5794, 0.1243, 0.625, 0.1287, 0.625, 0.1717, 0.5795, 0.1599, 0.5358, 0.1213, 0.5794, 0.1243, 0.5795, 0.1599, 0.536, 0.1558, 0.4589, 0.08208, 0.4939, 0.08224, 0.4958, 0.12, 0.4613, 0.1197, 0.4939, 0.08224, 0.5349, 0.08288, 0.5358, 0.1213, 0.4958, 0.12, 0.4958, 0.12, 0.5358, 0.1213, 0.536, 0.1558, 0.4964, 0.1541, 0.4613, 0.1197, 0.4958, 0.12, 0.4964, 0.1541, 0.462, 0.1538, 0.375, 0.0, 0.3904, 0.0, 0.3911, 0.04241, 0.375, 0.04291, 0.3904, 0.0, 0.4059, 0.0, 0.4081, 0.04202, 0.3911, 0.04241, 0.3911, 0.04241, 0.4081, 0.04202, 0.4099, 0.08288, 0.3916, 0.08416, 0.375, 0.04291, 0.3911, 0.04241, 0.3916, 0.08416, 0.375, 0.08583, 0.4059, 0.0, 0.4213, 0.0, 0.4274, 0.04181, 0.4081, 0.04202, 0.4213, 0.0, 0.4367, 0.0, 0.453, 0.04176, 0.4274, 0.04181, 0.4274, 0.04181, 0.453, 0.04176, 0.4589, 0.08208, 0.4314, 0.08224, 0.4081, 0.04202, 0.4274, 0.04181, 0.4314, 0.08224, 0.4099, 0.08288, 0.4099, 0.08288, 0.4314, 0.08224, 0.4333, 0.12, 0.4108, 0.1213, 0.4314, 0.08224, 0.4589, 0.08208, 0.4613, 0.1197, 0.4333, 0.12, 0.4333, 0.12, 0.4613, 0.1197, 0.462, 0.1538, 0.4339, 0.1541, 0.4108, 0.1213, 0.4333, 0.12, 0.4339, 0.1541, 0.411, 0.1558, 0.375, 0.08583, 0.3916, 0.08416, 0.3919, 0.1243, 0.375, 0.1287, 0.3916, 0.08416, 0.4099, 0.08288, 0.4108, 0.1213, 0.3919, 0.1243, 0.3919, 0.1243, 0.4108, 0.1213, 0.411, 0.1558, 0.392, 0.1599, 0.375, 0.1287, 0.3919, 0.1243, 0.392, 0.1599, 0.375, 0.1717, 0.375, 0.5, 0.3893, 0.4784, 0.3827, 0.5122, 0.3512, 0.5182, 0.3893, 0.4784, 0.4097, 0.4707, 0.4074, 0.5071, 0.3827, 0.5122, 0.3827, 0.5122, 0.4074, 0.5071, 0.4051, 0.5376, 0.377, 0.5397, 0.3512, 0.5182, 0.3827, 0.5122, 0.377, 0.5397, 0.3425, 0.5417, 0.4097, 0.4707, 0.4335, 0.4676, 0.4328, 0.5047, 0.4074, 0.5071, 0.4335, 0.4676, 0.4621, 0.4669, 0.462, 0.5041, 0.4328, 0.5047, 0.4328, 0.5047, 0.462, 0.5041, 0.4619, 0.5362, 0.4321, 0.5364, 0.4074, 0.5071, 0.4328, 0.5047, 0.4321, 0.5364, 0.4051, 0.5376, 0.4051, 0.5376, 0.4321, 0.5364, 0.4318, 0.5661, 0.4039, 0.5664, 0.4321, 0.5364, 0.4619, 0.5362, 0.4618, 0.566, 0.4318, 0.5661, 0.4318, 0.5661, 0.4618, 0.566, 0.4618, 0.5968, 0.4317, 0.5968, 0.4039, 0.5664, 0.4318, 0.5661, 0.4317, 0.5968, 0.4036, 0.5969, 0.3425, 0.5417, 0.377, 0.5397, 0.3743, 0.567, 0.339, 0.5675, 0.377, 0.5397, 0.4051, 0.5376, 0.4039, 0.5664, 0.3743, 0.567, 0.3743, 0.567, 0.4039, 0.5664, 0.4036, 0.5969, 0.3737, 0.597, 0.339, 0.5675, 0.3743, 0.567, 0.3737, 0.597, 0.3382, 0.5969, 0.375, 0.75, 0.3893, 0.7604, 0.3915, 0.8163, 0.375, 0.8125, 0.3893, 0.7604, 0.4096, 0.764, 0.4104, 0.8188, 0.3915, 0.8163, 0.3915, 0.8163, 0.4104, 0.8188, 0.4098, 0.8775, 0.3916, 0.8764, 0.375, 0.8125, 0.3915, 0.8163, 0.3916, 0.8764, 0.375, 0.875, 0.4096, 0.764, 0.4333, 0.7655, 0.4331, 0.82, 0.4104, 0.8188, 0.4333, 0.7655, 0.4619, 0.7658, 0.4612, 0.8202, 0.4331, 0.82, 0.4331, 0.82, 0.4612, 0.8202, 0.4588, 0.8781, 0.4314, 0.878, 0.4104, 0.8188, 0.4331, 0.82, 0.4314, 0.878, 0.4098, 0.8775, 0.4098, 0.8775, 0.4314, 0.878, 0.4274, 0.9384, 0.4081, 0.9383, 0.4314, 0.878, 0.4588, 0.8781, 0.453, 0.9385, 0.4274, 0.9384, 0.4274, 0.9384, 0.453, 0.9385, 0.4367, 1.0, 0.4213, 1.0, 0.4081, 0.9383, 0.4274, 0.9384, 0.4213, 1.0, 0.4059, 1.0, 0.375, 0.875, 0.3916, 0.8764, 0.3911, 0.9379, 0.375, 0.9375, 0.3916, 0.8764, 0.4098, 0.8775, 0.4081, 0.9383, 0.3911, 0.9379, 0.3911, 0.9379, 0.4081, 0.9383, 0.4059, 1.0, 0.3904, 1.0, 0.375, 0.9375, 0.3911, 0.9379, 0.3904, 1.0, 0.375, 1.0, 0.3382, 0.5969, 0.3737, 0.597, 0.3743, 0.6311, 0.339, 0.6307, 0.3737, 0.597, 0.4036, 0.5969, 0.4039, 0.6314, 0.3743, 0.6311, 0.3743, 0.6311, 0.4039, 0.6314, 0.4051, 0.6706, 0.377, 0.6696, 0.339, 0.6307, 0.3743, 0.6311, 0.377, 0.6696, 0.3425, 0.6686, 0.4036, 0.5969, 0.4317, 0.5968, 0.4318, 0.6315, 0.4039, 0.6314, 0.4317, 0.5968, 0.4618, 0.5968, 0.4618, 0.6316, 0.4318, 0.6315, 0.4318, 0.6315, 0.4618, 0.6316, 0.4619, 0.6712, 0.4321, 0.6711, 0.4039, 0.6314, 0.4318, 0.6315, 0.4321, 0.6711, 0.4051, 0.6706, 0.4051, 0.6706, 0.4321, 0.6711, 0.4328, 0.7158, 0.4074, 0.7146, 0.4321, 0.6711, 0.4619, 0.6712, 0.462, 0.716, 0.4328, 0.7158, 0.4328, 0.7158, 0.462, 0.716, 0.4619, 0.7658, 0.4333, 0.7655, 0.4074, 0.7146, 0.4328, 0.7158, 0.4333, 0.7655, 0.4096, 0.764, 0.3425, 0.6686, 0.377, 0.6696, 0.3827, 0.7123, 0.3512, 0.7094, 0.377, 0.6696, 0.4051, 0.6706, 0.4074, 0.7146, 0.3827, 0.7123, 0.3827, 0.7123, 0.4074, 0.7146, 0.4096, 0.764, 0.3893, 0.7604, 0.3512, 0.7094, 0.3827, 0.7123, 0.3893, 0.7604, 0.375, 0.75, 0.375, 0.25, 0.3921, 0.2716, 0.3921, 0.3198, 0.375, 0.3125, 0.3921, 0.2716, 0.4111, 0.2793, 0.4111, 0.3245, 0.3921, 0.3198, 0.3921, 0.3198, 0.4111, 0.3245, 0.4111, 0.375, 0.392, 0.375, 0.375, 0.3125, 0.3921, 0.3198, 0.392, 0.375, 0.375, 0.375, 0.4111, 0.2793, 0.434, 0.2824, 0.434, 0.3266, 0.4111, 0.3245, 0.434, 0.2824, 0.4622, 0.2831, 0.4622, 0.3271, 0.434, 0.3266, 0.434, 0.3266, 0.4622, 0.3271, 0.4622, 0.375, 0.434, 0.375, 0.4111, 0.3245, 0.434, 0.3266, 0.434, 0.375, 0.4111, 0.375, 0.4111, 0.375, 0.434, 0.375, 0.4339, 0.4234, 0.4108, 0.4255, 0.434, 0.375, 0.4622, 0.375, 0.4622, 0.4229, 0.4339, 0.4234, 0.4339, 0.4234, 0.4622, 0.4229, 0.4621, 0.4669, 0.4335, 0.4676, 0.4108, 0.4255, 0.4339, 0.4234, 0.4335, 0.4676, 0.4097, 0.4707, 0.375, 0.375, 0.392, 0.375, 0.3917, 0.4302, 0.375, 0.4375, 0.392, 0.375, 0.4111, 0.375, 0.4108, 0.4255, 0.3917, 0.4302, 0.3917, 0.4302, 0.4108, 0.4255, 0.4097, 0.4707, 0.3893, 0.4784, 0.375, 0.4375, 0.3917, 0.4302, 0.3893, 0.4784, 0.375, 0.5, 0.375, 0.1717, 0.392, 0.1599, 0.3921, 0.1877, 0.375, 0.1912, 0.392, 0.1599, 0.411, 0.1558, 0.4111, 0.1855, 0.3921, 0.1877, 0.3921, 0.1877, 0.4111, 0.1855, 0.4111, 0.2133, 0.3921, 0.2122, 0.375, 0.1912, 0.3921, 0.1877, 0.3921, 0.2122, 0.375, 0.2108, 0.411, 0.1558, 0.4339, 0.1541, 0.434, 0.1845, 0.4111, 0.1855, 0.4339, 0.1541, 0.462, 0.1538, 0.4622, 0.1843, 0.434, 0.1845, 0.434, 0.1845, 0.4622, 0.1843, 0.4622, 0.214, 0.434, 0.2138, 0.4111, 0.1855, 0.434, 0.1845, 0.434, 0.2138, 0.4111, 0.2133, 0.4111, 0.2133, 0.434, 0.2138, 0.434, 0.2455, 0.4111, 0.2432, 0.434, 0.2138, 0.4622, 0.214, 0.4622, 0.246, 0.434, 0.2455, 0.434, 0.2455, 0.4622, 0.246, 0.4622, 0.2831, 0.434, 0.2824, 0.4111, 0.2432, 0.434, 0.2455, 0.434, 0.2824, 0.4111, 0.2793, 0.375, 0.2108, 0.3921, 0.2122, 0.3921, 0.2381, 0.375, 0.2304, 0.3921, 0.2122, 0.4111, 0.2133, 0.4111, 0.2432, 0.3921, 0.2381, 0.3921, 0.2381, 0.4111, 0.2432, 0.4111, 0.2793, 0.3921, 0.2716, 0.375, 0.2304, 0.3921, 0.2381, 0.3921, 0.2716, 0.375, 0.25])
me_cube.use_remesh_fix_poles = True
me_cube.use_remesh_preserve_attributes = False
me_cube.update()

# ---- objects
ob_cylinder = bpy.data.objects.new('Cylinder', me_cylinder)
ob_cube = bpy.data.objects.new('Cube', me_cube)

# ---- transforms, parenting, visibility, modifiers, constraints
ob_cylinder.location = (-0.7862, 0.4522, 0.1524)
ob_cylinder.rotation_euler = (-0.0, 1.571, 0.0)
ob_cylinder.scale = (0.3918, 0.3918, 0.1825)
_m = ob_cylinder.modifiers.new('Mirror', 'MIRROR')
_m.mirror_object = ob_cube
_m = ob_cylinder.modifiers.new('Subdivision', 'SUBSURF')
ob_cube.location = (0.0, 0.1816, 0.1786)
ob_cube.scale = (1.135, 1.227, 0.485)

# ---- collection membership
col_collection.objects.link(ob_cylinder)
col_collection.objects.link(ob_cube)

# ---- scene / render settings (as saved in the file)
scene.frame_start = 1; scene.frame_end = 250; scene.frame_set(1)
scene.render.engine = 'BLENDER_EEVEE_NEXT'
scene.cycles.use_denoising = False
scene.cycles.samples = 128
scene.cycles.sampling_pattern = 'TABULATED_SOBOL'
scene.cycles.use_adaptive_sampling = False
scene.cycles.use_light_tree = False
scene.view_settings.view_transform = 'Filmic'
bpy.context.view_layer.update()

# ---- added for rendering (the .blend has no active camera and no usable light): camera, sun
cam_auto = bpy.data.cameras.new('AutoCamera')
cam_auto.lens = 50.0
cam_auto.sensor_width = 36.0
cam_auto.clip_end = 1000.0
ob_auto_camera = bpy.data.objects.new('AutoCamera', cam_auto)
scene.collection.objects.link(ob_auto_camera)
ob_auto_camera.location = (2.83878, -3.19395, 2.46555)
ob_auto_camera.rotation_euler = (1.09748, -7.21219e-08, 0.694738)
scene.camera = ob_auto_camera
light_auto_sun = bpy.data.lights.new('AutoSun', 'SUN')
light_auto_sun.energy = 3.0
light_auto_sun.angle = 0.0523599
ob_auto_sun = bpy.data.objects.new('AutoSun', light_auto_sun)
scene.collection.objects.link(ob_auto_sun)
ob_auto_sun.rotation_euler = (0.872665, 0.174533, 0.523599)
bpy.context.view_layer.update()

